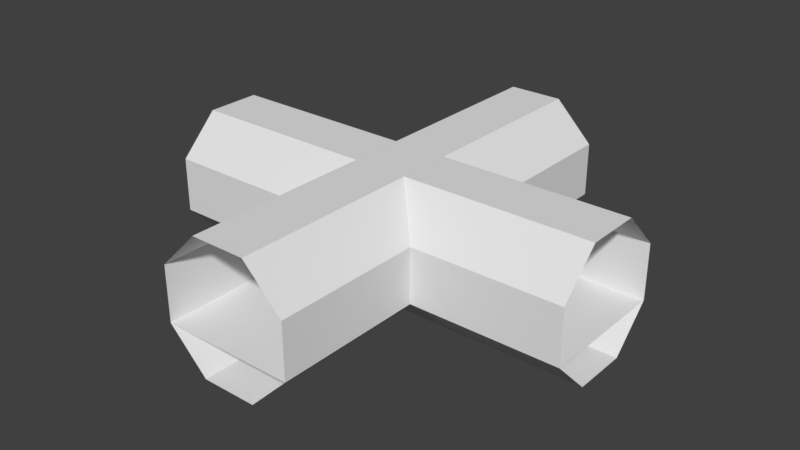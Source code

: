 # Source: p.blend  (saved by Blender 2.78.0; exported with 4.5.12 LTS)
import bpy
from mathutils import Matrix  # noqa: F401  (used for matrix-valued properties, if any)

bpy.ops.wm.read_factory_settings(use_empty=True)
scene = bpy.context.scene
scene.name = 'Scene'

# ---- collections
col_collection_1 = bpy.data.collections.new('Collection 1'); scene.collection.children.link(col_collection_1)

# ---- world
world_world = bpy.data.worlds.new('World'); scene.world = world_world
world_world.color = (0.05088, 0.05088, 0.05088)
world_world.use_sun_shadow = False
world_world.sun_shadow_jitter_overblur = 0.0
world_world.cycles.sampling_method = 'MANUAL'

# ---- meshes
me_cylinder_002 = bpy.data.meshes.new('Cylinder.002')
me_cylinder_002.from_pydata([(-0.3827, -3.0, -0.9239), (-0.3827, 3.0, -0.9239), (0.3827, -3.0, -0.9239), (0.3827, 3.0, -0.9239), (0.9239, -3.0, -0.3827), (0.9239, 3.0, -0.3827), (0.9239, -3.0, 0.3827), (0.9239, 3.0, 0.3827), (0.3827, -3.0, 0.9239), (0.3827, 3.0, 0.9239), (-0.3827, -3.0, 0.9239), (-0.3827, 3.0, 0.9239), (-0.9239, -3.0, 0.3827), (-0.9239, 3.0, 0.3827), (-0.9239, -3.0, -0.3827), (-0.9239, 3.0, -0.3827), (-0.3827, -0.9237, -0.9239), (-0.3827, -0.3829, -0.9239), (-0.3827, 0.3829, -0.9239), (-0.3827, 0.9225, -0.9239), (0.3827, 0.9225, -0.9239), (0.3827, 0.3829, -0.9239), (0.3827, -0.3829, -0.9239), (0.3827, -0.9237, -0.9239), (0.9239, 0.9225, -0.3827), (0.9239, -0.9237, -0.3827), (0.9239, 0.9225, 0.3827), (0.9239, -0.9237, 0.3827), (0.3827, 0.9225, 0.9239), (0.3827, 0.3829, 0.9239), (0.3827, -0.3829, 0.9239), (0.3827, -0.9237, 0.9239), (-0.3827, 0.9225, 0.9239), (-0.3827, 0.3829, 0.9239), (-0.3827, -0.3829, 0.9239), (-0.3827, -0.9237, 0.9239), (-0.9239, 0.9225, 0.3827), (-0.9239, -0.9237, 0.3827), (-0.9239, 0.9225, -0.3827), (-0.9239, -0.9237, -0.3827), (-3.0, 0.3827, -0.9239), (3.0, 0.3827, -0.9239), (-3.0, -0.3827, -0.9239), (3.0, -0.3827, -0.9239), (-3.0, -0.9239, -0.3827), (3.0, -0.9239, -0.3827), (-3.0, -0.9239, 0.3827), (3.0, -0.9239, 0.3827), (-3.0, -0.3827, 0.9239), (3.0, -0.3827, 0.9239), (-3.0, 0.3827, 0.9239), (3.0, 0.3827, 0.9239), (-3.0, 0.9239, 0.3827), (3.0, 0.9239, 0.3827), (-3.0, 0.9239, -0.3827), (3.0, 0.9239, -0.3827), (-0.9237, 0.3827, -0.9239), (-0.3829, 0.3827, -0.9239), (0.3829, 0.3827, -0.9239), (0.9225, 0.3827, -0.9239), (0.9225, -0.3827, -0.9239), (0.3829, -0.3827, -0.9239), (-0.3829, -0.3827, -0.9239), (-0.9237, -0.3827, -0.9239), (0.9225, -0.9239, -0.3827), (-0.9237, -0.9239, -0.3827), (0.9225, -0.9239, 0.3827), (-0.9237, -0.9239, 0.3827), (0.9225, -0.3827, 0.9239), (0.3829, -0.3827, 0.9239), (-0.3829, -0.3827, 0.9239), (-0.9237, -0.3827, 0.9239), (0.9225, 0.3827, 0.9239), (0.3829, 0.3827, 0.9239), (-0.3829, 0.3827, 0.9239), (-0.9237, 0.3827, 0.9239), (0.9225, 0.9239, 0.3827), (-0.9237, 0.9239, 0.3827), (0.9225, 0.9239, -0.3827), (-0.9237, 0.9239, -0.3827)], [], [(19, 20, 3, 1), (20, 24, 5, 3), (24, 26, 7, 5), (26, 28, 9, 7), (28, 32, 11, 9), (32, 36, 13, 11), (36, 38, 15, 13), (38, 19, 1, 15), (14, 0, 16, 39), (22, 23, 25, 61), (25, 64, 60, 61), (12, 14, 39, 37), (10, 12, 37, 35), (34, 35, 37, 67), (77, 36, 74, 75), (8, 10, 35, 31), (31, 35, 34, 30), (30, 34, 33, 29), (29, 33, 32, 28), (6, 8, 31, 27), (33, 77, 74, 36, 32), (29, 28, 26, 76), (4, 6, 27, 25), (2, 4, 25, 23), (78, 24, 58, 59), (21, 58, 24, 20), (0, 2, 23, 16), (16, 23, 22, 17), (17, 22, 21, 18), (18, 21, 20, 19), (59, 60, 43, 41), (60, 64, 45, 43), (64, 66, 47, 45), (66, 68, 49, 47), (68, 72, 51, 49), (72, 76, 53, 51), (76, 78, 55, 53), (78, 59, 41, 55), (54, 40, 56, 79), (18, 19, 38, 79), (56, 57, 18, 79), (52, 54, 79, 77), (50, 52, 77, 75), (73, 29, 76, 72), (30, 69, 27, 31), (48, 50, 75, 71), (71, 75, 74, 70), (69, 73, 72, 68), (46, 48, 71, 67), (34, 67, 71, 70), (68, 66, 27, 69), (44, 46, 67, 65), (42, 44, 65, 63), (63, 65, 17, 62), (17, 65, 39, 16), (40, 42, 63, 56), (56, 63, 62, 57), (58, 61, 60, 59), (79, 54, 44, 65), (55, 78, 64, 45), (14, 4, 25, 39), (24, 5, 15, 38), (79, 65, 64, 78)])
me_cylinder_002.use_remesh_preserve_volume = False
me_cylinder_002.use_remesh_preserve_attributes = False
me_cylinder_002.use_mirror_vertex_groups = False
me_cylinder_002.update()

# ---- objects
ob_x = bpy.data.objects.new('+', me_cylinder_002)

# ---- transforms, parenting, visibility, modifiers, constraints
ob_x.location = (0.0, 0.0, 0.0)
ob_x.lineart.crease_threshold = 0.0

# ---- collection membership
col_collection_1.objects.link(ob_x)

# ---- scene / render settings (as saved in the file)
scene.frame_start = 1; scene.frame_end = 250; scene.frame_set(1)
scene.render.engine = 'BLENDER_EEVEE_NEXT'
scene.render.resolution_percentage = 50
scene.render.dither_intensity = 0.0
scene.cycles.use_denoising = False
scene.cycles.samples = 128
scene.cycles.sampling_pattern = 'TABULATED_SOBOL'
scene.cycles.light_sampling_threshold = 0.0
scene.cycles.use_adaptive_sampling = False
scene.cycles.use_light_tree = False
scene.cycles.blur_glossy = 0.0
scene.cycles.sample_clamp_indirect = 0.0
scene.view_settings.view_transform = 'Standard'
bpy.context.view_layer.update()

# ---- added for rendering (the .blend has no active camera and no usable light): camera, sun
cam_auto = bpy.data.cameras.new('AutoCamera')
cam_auto.lens = 50.0
cam_auto.sensor_width = 36.0
cam_auto.clip_end = 1000.0
ob_auto_camera = bpy.data.objects.new('AutoCamera', cam_auto)
scene.collection.objects.link(ob_auto_camera)
ob_auto_camera.location = (8.03478, -9.64173, 6.42782)
ob_auto_camera.rotation_euler = (1.09748, -7.21219e-08, 0.694738)
scene.camera = ob_auto_camera
light_auto_sun = bpy.data.lights.new('AutoSun', 'SUN')
light_auto_sun.energy = 3.0
light_auto_sun.angle = 0.0523599
ob_auto_sun = bpy.data.objects.new('AutoSun', light_auto_sun)
scene.collection.objects.link(ob_auto_sun)
ob_auto_sun.rotation_euler = (0.872665, 0.174533, 0.523599)
bpy.context.view_layer.update()
